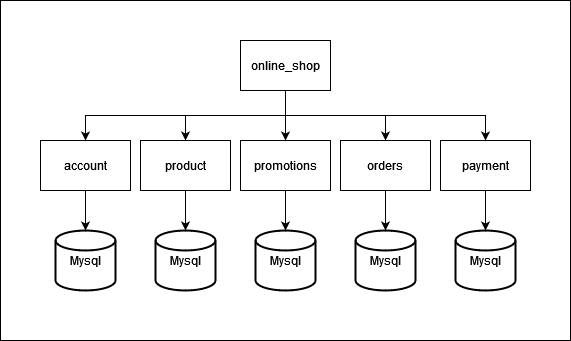

The diagram above was exported from draw.io. Its source (the exported page's mxGraphModel, read from the mxfile embedded in the PNG):
<mxGraphModel dx="1422" dy="772" grid="1" gridSize="10" guides="1" tooltips="1" connect="1" arrows="1" fold="1" page="1" pageScale="1" pageWidth="850" pageHeight="1100" math="0" shadow="0">
  <root>
    <mxCell id="0" />
    <mxCell id="1" parent="0" />
    <mxCell id="mXPiclxD4VpqZftSwfHV-2" value="" style="rounded=0;whiteSpace=wrap;html=1;" vertex="1" parent="1">
      <mxGeometry x="160" y="240" width="570" height="340" as="geometry" />
    </mxCell>
    <mxCell id="mXPiclxD4VpqZftSwfHV-1" value="Mysql" style="strokeWidth=2;html=1;shape=mxgraph.flowchart.database;whiteSpace=wrap;" vertex="1" parent="1">
      <mxGeometry x="215" y="470" width="60" height="60" as="geometry" />
    </mxCell>
    <mxCell id="mXPiclxD4VpqZftSwfHV-20" style="edgeStyle=orthogonalEdgeStyle;rounded=0;orthogonalLoop=1;jettySize=auto;html=1;exitX=0.5;exitY=1;exitDx=0;exitDy=0;" edge="1" parent="1" source="mXPiclxD4VpqZftSwfHV-3" target="mXPiclxD4VpqZftSwfHV-9">
      <mxGeometry relative="1" as="geometry" />
    </mxCell>
    <mxCell id="mXPiclxD4VpqZftSwfHV-3" value="promotions" style="rounded=0;whiteSpace=wrap;html=1;" vertex="1" parent="1">
      <mxGeometry x="400" y="380" width="90" height="50" as="geometry" />
    </mxCell>
    <mxCell id="mXPiclxD4VpqZftSwfHV-19" style="edgeStyle=orthogonalEdgeStyle;rounded=0;orthogonalLoop=1;jettySize=auto;html=1;exitX=0.5;exitY=1;exitDx=0;exitDy=0;" edge="1" parent="1" source="mXPiclxD4VpqZftSwfHV-4" target="mXPiclxD4VpqZftSwfHV-8">
      <mxGeometry relative="1" as="geometry" />
    </mxCell>
    <mxCell id="mXPiclxD4VpqZftSwfHV-4" value="product" style="rounded=0;whiteSpace=wrap;html=1;" vertex="1" parent="1">
      <mxGeometry x="300" y="380" width="90" height="50" as="geometry" />
    </mxCell>
    <mxCell id="mXPiclxD4VpqZftSwfHV-18" style="edgeStyle=orthogonalEdgeStyle;rounded=0;orthogonalLoop=1;jettySize=auto;html=1;exitX=0.5;exitY=1;exitDx=0;exitDy=0;entryX=0.5;entryY=0;entryDx=0;entryDy=0;entryPerimeter=0;" edge="1" parent="1" source="mXPiclxD4VpqZftSwfHV-5" target="mXPiclxD4VpqZftSwfHV-1">
      <mxGeometry relative="1" as="geometry" />
    </mxCell>
    <mxCell id="mXPiclxD4VpqZftSwfHV-5" value="account" style="rounded=0;whiteSpace=wrap;html=1;" vertex="1" parent="1">
      <mxGeometry x="200" y="380" width="90" height="50" as="geometry" />
    </mxCell>
    <mxCell id="mXPiclxD4VpqZftSwfHV-21" style="edgeStyle=orthogonalEdgeStyle;rounded=0;orthogonalLoop=1;jettySize=auto;html=1;exitX=0.5;exitY=1;exitDx=0;exitDy=0;entryX=0.5;entryY=0;entryDx=0;entryDy=0;entryPerimeter=0;" edge="1" parent="1" source="mXPiclxD4VpqZftSwfHV-6" target="mXPiclxD4VpqZftSwfHV-10">
      <mxGeometry relative="1" as="geometry" />
    </mxCell>
    <mxCell id="mXPiclxD4VpqZftSwfHV-6" value="orders" style="rounded=0;whiteSpace=wrap;html=1;" vertex="1" parent="1">
      <mxGeometry x="500" y="380" width="90" height="50" as="geometry" />
    </mxCell>
    <mxCell id="mXPiclxD4VpqZftSwfHV-22" style="edgeStyle=orthogonalEdgeStyle;rounded=0;orthogonalLoop=1;jettySize=auto;html=1;exitX=0.5;exitY=1;exitDx=0;exitDy=0;entryX=0.5;entryY=0;entryDx=0;entryDy=0;entryPerimeter=0;" edge="1" parent="1" source="mXPiclxD4VpqZftSwfHV-7" target="mXPiclxD4VpqZftSwfHV-11">
      <mxGeometry relative="1" as="geometry" />
    </mxCell>
    <mxCell id="mXPiclxD4VpqZftSwfHV-7" value="payment" style="rounded=0;whiteSpace=wrap;html=1;" vertex="1" parent="1">
      <mxGeometry x="600" y="380" width="90" height="50" as="geometry" />
    </mxCell>
    <mxCell id="mXPiclxD4VpqZftSwfHV-8" value="Mysql" style="strokeWidth=2;html=1;shape=mxgraph.flowchart.database;whiteSpace=wrap;" vertex="1" parent="1">
      <mxGeometry x="315" y="470" width="60" height="60" as="geometry" />
    </mxCell>
    <mxCell id="mXPiclxD4VpqZftSwfHV-9" value="Mysql" style="strokeWidth=2;html=1;shape=mxgraph.flowchart.database;whiteSpace=wrap;" vertex="1" parent="1">
      <mxGeometry x="415" y="470" width="60" height="60" as="geometry" />
    </mxCell>
    <mxCell id="mXPiclxD4VpqZftSwfHV-10" value="Mysql" style="strokeWidth=2;html=1;shape=mxgraph.flowchart.database;whiteSpace=wrap;" vertex="1" parent="1">
      <mxGeometry x="515" y="470" width="60" height="60" as="geometry" />
    </mxCell>
    <mxCell id="mXPiclxD4VpqZftSwfHV-11" value="Mysql" style="strokeWidth=2;html=1;shape=mxgraph.flowchart.database;whiteSpace=wrap;" vertex="1" parent="1">
      <mxGeometry x="615" y="470" width="60" height="60" as="geometry" />
    </mxCell>
    <mxCell id="mXPiclxD4VpqZftSwfHV-13" style="edgeStyle=orthogonalEdgeStyle;rounded=0;orthogonalLoop=1;jettySize=auto;html=1;exitX=0.5;exitY=1;exitDx=0;exitDy=0;entryX=0.5;entryY=0;entryDx=0;entryDy=0;" edge="1" parent="1" source="mXPiclxD4VpqZftSwfHV-12" target="mXPiclxD4VpqZftSwfHV-5">
      <mxGeometry relative="1" as="geometry" />
    </mxCell>
    <mxCell id="mXPiclxD4VpqZftSwfHV-14" style="edgeStyle=orthogonalEdgeStyle;rounded=0;orthogonalLoop=1;jettySize=auto;html=1;exitX=0.5;exitY=1;exitDx=0;exitDy=0;" edge="1" parent="1" source="mXPiclxD4VpqZftSwfHV-12" target="mXPiclxD4VpqZftSwfHV-4">
      <mxGeometry relative="1" as="geometry" />
    </mxCell>
    <mxCell id="mXPiclxD4VpqZftSwfHV-15" style="edgeStyle=orthogonalEdgeStyle;rounded=0;orthogonalLoop=1;jettySize=auto;html=1;exitX=0.5;exitY=1;exitDx=0;exitDy=0;entryX=0.5;entryY=0;entryDx=0;entryDy=0;" edge="1" parent="1" source="mXPiclxD4VpqZftSwfHV-12" target="mXPiclxD4VpqZftSwfHV-3">
      <mxGeometry relative="1" as="geometry" />
    </mxCell>
    <mxCell id="mXPiclxD4VpqZftSwfHV-16" style="edgeStyle=orthogonalEdgeStyle;rounded=0;orthogonalLoop=1;jettySize=auto;html=1;exitX=0.5;exitY=1;exitDx=0;exitDy=0;entryX=0.5;entryY=0;entryDx=0;entryDy=0;" edge="1" parent="1" source="mXPiclxD4VpqZftSwfHV-12" target="mXPiclxD4VpqZftSwfHV-6">
      <mxGeometry relative="1" as="geometry" />
    </mxCell>
    <mxCell id="mXPiclxD4VpqZftSwfHV-17" style="edgeStyle=orthogonalEdgeStyle;rounded=0;orthogonalLoop=1;jettySize=auto;html=1;exitX=0.5;exitY=1;exitDx=0;exitDy=0;entryX=0.5;entryY=0;entryDx=0;entryDy=0;" edge="1" parent="1" source="mXPiclxD4VpqZftSwfHV-12" target="mXPiclxD4VpqZftSwfHV-7">
      <mxGeometry relative="1" as="geometry" />
    </mxCell>
    <mxCell id="mXPiclxD4VpqZftSwfHV-12" value="online_shop" style="rounded=0;whiteSpace=wrap;html=1;" vertex="1" parent="1">
      <mxGeometry x="400" y="280" width="90" height="50" as="geometry" />
    </mxCell>
  </root>
</mxGraphModel>